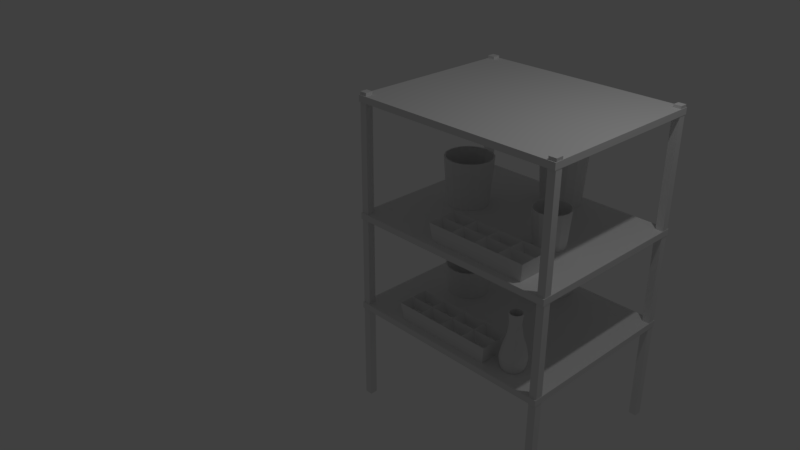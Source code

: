 # Source: Greenhouse_Shelf.blend  (saved by Blender 2.78.0; exported with 4.5.12 LTS)
import bpy
from mathutils import Matrix  # noqa: F401  (used for matrix-valued properties, if any)

bpy.ops.wm.read_factory_settings(use_empty=True)
scene = bpy.context.scene
scene.name = 'Scene'

# ---- collections
col_collection_1 = bpy.data.collections.new('Collection 1'); scene.collection.children.link(col_collection_1)

# ---- materials (node trees are filled in below, after node groups)
mat_material = bpy.data.materials.new('Material')
mat_material.alpha_threshold = 0.0
mat_material.use_transparent_shadow = False
mat_material.roughness = 0.5
mat_material.line_color = (0.0, 0.0, 0.0, 1.0)

# ---- material node trees

# ---- world
world_world = bpy.data.worlds.new('World'); scene.world = world_world
world_world.color = (0.05088, 0.05088, 0.05088)
world_world.use_sun_shadow = False
world_world.sun_shadow_jitter_overblur = 0.0
world_world.cycles.sampling_method = 'MANUAL'

# ---- cameras
cam_camera = bpy.data.cameras.new('Camera')
cam_camera.clip_end = 100.0
cam_camera.lens = 35.0
cam_camera.sensor_width = 32.0
cam_camera.sensor_height = 18.0
cam_camera.ortho_scale = 7.314
cam_camera.dof.focus_distance = 0.0
cam_camera.dof.aperture_fstop = 128.0

# ---- lights
light_lamp = bpy.data.lights.new('Lamp', 'POINT')
light_lamp.transmission_factor = 0.0
light_lamp.cutoff_distance = 30.0
light_lamp.energy = 100.0
light_lamp.shadow_buffer_clip_start = 1.001
light_lamp.shadow_soft_size = 0.1
light_lamp.shadow_maximum_resolution = 0.006
light_lamp.use_absolute_resolution = True

# ---- meshes
me_cube_008 = bpy.data.meshes.new('Cube.008')
me_cube_008.from_pydata([(-0.9533, -0.8738, -1.0), (-1.0, -1.0, 1.0), (-0.9533, 0.8738, -1.0), (-1.0, 1.0, 1.0), (0.9533, -0.8738, -1.0), (1.0, -1.0, 1.0), (0.9533, 0.8738, -1.0), (1.0, 1.0, 1.0), (-0.5, 1.0, 1.0), (0.0, 1.0, 1.0), (0.5, 1.0, 1.0), (0.5, -1.0, 1.0), (0.0, -1.0, 1.0), (-0.5, -1.0, 1.0), (-1.0, 0.0, 1.0), (1.0, 0.0, 1.0), (0.5, 0.0, 1.0), (0.0, 0.0, 1.0), (-0.5, 0.0, 1.0), (-0.5965, -0.193, -0.09088), (-0.9035, -0.193, -0.09088), (-0.9035, -0.807, -0.09088), (-0.5965, -0.807, -0.09088), (0.9035, -0.193, -0.09088), (0.5965, -0.193, -0.09088), (0.5965, -0.807, -0.09088), (0.9035, -0.807, -0.09088), (0.4035, -0.193, -0.09088), (0.09652, -0.193, -0.09088), (0.09652, -0.807, -0.09088), (0.4035, -0.807, -0.09088), (-0.09652, -0.193, -0.09088), (-0.4035, -0.193, -0.09088), (-0.4035, -0.807, -0.09088), (-0.09652, -0.807, -0.09088), (-0.09652, 0.807, -0.09088), (-0.4035, 0.807, -0.09088), (-0.4035, 0.193, -0.09088), (-0.09652, 0.193, -0.09088), (0.4035, 0.807, -0.09088), (0.09652, 0.807, -0.09088), (0.09652, 0.193, -0.09088), (0.4035, 0.193, -0.09088), (0.9035, 0.807, -0.09088), (0.5965, 0.807, -0.09088), (0.5965, 0.193, -0.09088), (0.9035, 0.193, -0.09088), (-0.5965, 0.807, -0.09088), (-0.9035, 0.807, -0.09088), (-0.9035, 0.193, -0.09088), (-0.5965, 0.193, -0.09088)], [], [(0, 1, 14, 3, 2), (2, 3, 8, 9, 10, 7, 6), (6, 7, 15, 5, 4), (4, 5, 11, 12, 13, 1, 0), (2, 6, 4, 0), (19, 20, 21, 22), (14, 20, 19, 18), (1, 21, 20, 14), (13, 22, 21, 1), (18, 19, 22, 13), (23, 24, 25, 26), (16, 24, 23, 15), (11, 25, 24, 16), (5, 26, 25, 11), (15, 23, 26, 5), (27, 28, 29, 30), (17, 28, 27, 16), (12, 29, 28, 17), (11, 30, 29, 12), (16, 27, 30, 11), (31, 32, 33, 34), (18, 32, 31, 17), (13, 33, 32, 18), (12, 34, 33, 13), (17, 31, 34, 12), (35, 36, 37, 38), (8, 36, 35, 9), (18, 37, 36, 8), (17, 38, 37, 18), (9, 35, 38, 17), (39, 40, 41, 42), (9, 40, 39, 10), (17, 41, 40, 9), (16, 42, 41, 17), (10, 39, 42, 16), (43, 44, 45, 46), (10, 44, 43, 7), (16, 45, 44, 10), (15, 46, 45, 16), (7, 43, 46, 15), (47, 48, 49, 50), (3, 48, 47, 8), (14, 49, 48, 3), (18, 50, 49, 14), (8, 47, 50, 18)])
me_cube_008.use_remesh_preserve_volume = False
me_cube_008.use_remesh_preserve_attributes = False
me_cube_008.use_mirror_vertex_groups = False
me_cube_008.update()
me_cube_007 = bpy.data.meshes.new('Cube.007')
me_cube_007.from_pydata([(-0.9533, -0.8738, -1.0), (-1.0, -1.0, 1.0), (-0.9533, 0.8738, -1.0), (-1.0, 1.0, 1.0), (0.9533, -0.8738, -1.0), (1.0, -1.0, 1.0), (0.9533, 0.8738, -1.0), (1.0, 1.0, 1.0), (-0.5, 1.0, 1.0), (0.0, 1.0, 1.0), (0.5, 1.0, 1.0), (0.5, -1.0, 1.0), (0.0, -1.0, 1.0), (-0.5, -1.0, 1.0), (-1.0, 0.0, 1.0), (1.0, 0.0, 1.0), (0.5, 0.0, 1.0), (0.0, 0.0, 1.0), (-0.5, 0.0, 1.0), (-0.5965, -0.193, -0.09088), (-0.9035, -0.193, -0.09088), (-0.9035, -0.807, -0.09088), (-0.5965, -0.807, -0.09088), (0.9035, -0.193, -0.09088), (0.5965, -0.193, -0.09088), (0.5965, -0.807, -0.09088), (0.9035, -0.807, -0.09088), (0.4035, -0.193, -0.09088), (0.09652, -0.193, -0.09088), (0.09652, -0.807, -0.09088), (0.4035, -0.807, -0.09088), (-0.09652, -0.193, -0.09088), (-0.4035, -0.193, -0.09088), (-0.4035, -0.807, -0.09088), (-0.09652, -0.807, -0.09088), (-0.09652, 0.807, -0.09088), (-0.4035, 0.807, -0.09088), (-0.4035, 0.193, -0.09088), (-0.09652, 0.193, -0.09088), (0.4035, 0.807, -0.09088), (0.09652, 0.807, -0.09088), (0.09652, 0.193, -0.09088), (0.4035, 0.193, -0.09088), (0.9035, 0.807, -0.09088), (0.5965, 0.807, -0.09088), (0.5965, 0.193, -0.09088), (0.9035, 0.193, -0.09088), (-0.5965, 0.807, -0.09088), (-0.9035, 0.807, -0.09088), (-0.9035, 0.193, -0.09088), (-0.5965, 0.193, -0.09088)], [], [(0, 1, 14, 3, 2), (2, 3, 8, 9, 10, 7, 6), (6, 7, 15, 5, 4), (4, 5, 11, 12, 13, 1, 0), (2, 6, 4, 0), (19, 20, 21, 22), (14, 20, 19, 18), (1, 21, 20, 14), (13, 22, 21, 1), (18, 19, 22, 13), (23, 24, 25, 26), (16, 24, 23, 15), (11, 25, 24, 16), (5, 26, 25, 11), (15, 23, 26, 5), (27, 28, 29, 30), (17, 28, 27, 16), (12, 29, 28, 17), (11, 30, 29, 12), (16, 27, 30, 11), (31, 32, 33, 34), (18, 32, 31, 17), (13, 33, 32, 18), (12, 34, 33, 13), (17, 31, 34, 12), (35, 36, 37, 38), (8, 36, 35, 9), (18, 37, 36, 8), (17, 38, 37, 18), (9, 35, 38, 17), (39, 40, 41, 42), (9, 40, 39, 10), (17, 41, 40, 9), (16, 42, 41, 17), (10, 39, 42, 16), (43, 44, 45, 46), (10, 44, 43, 7), (16, 45, 44, 10), (15, 46, 45, 16), (7, 43, 46, 15), (47, 48, 49, 50), (3, 48, 47, 8), (14, 49, 48, 3), (18, 50, 49, 14), (8, 47, 50, 18)])
me_cube_007.use_remesh_preserve_volume = False
me_cube_007.use_remesh_preserve_attributes = False
me_cube_007.use_mirror_vertex_groups = False
me_cube_007.update()
me_circle = bpy.data.meshes.new('Circle')
me_circle.from_pydata([(0.0, 1.0, 0.0), (-0.1951, 0.9808, 0.0), (-0.3827, 0.9239, 0.0), (-0.5556, 0.8315, 0.0), (-0.7071, 0.7071, 0.0), (-0.8315, 0.5556, 0.0), (-0.9239, 0.3827, 0.0), (-0.9808, 0.1951, 0.0), (-1.0, 7.55e-08, 0.0), (-0.9808, -0.1951, 0.0), (-0.9239, -0.3827, 0.0), (-0.8315, -0.5556, 0.0), (-0.7071, -0.7071, 0.0), (-0.5556, -0.8315, 0.0), (-0.3827, -0.9239, 0.0), (-0.1951, -0.9808, 0.0), (3.258e-07, -1.0, 0.0), (0.1951, -0.9808, 0.0), (0.3827, -0.9239, 0.0), (0.5556, -0.8315, 0.0), (0.7071, -0.7071, 0.0), (0.8315, -0.5556, 0.0), (0.9239, -0.3827, 0.0), (0.9808, -0.1951, 0.0), (1.0, 9.656e-07, 0.0), (0.9808, 0.1951, 0.0), (0.9239, 0.3827, 0.0), (0.8315, 0.5556, 0.0), (0.7071, 0.7071, 0.0), (0.5556, 0.8315, 0.0), (0.3827, 0.9239, 0.0), (0.1951, 0.9808, 0.0), (1.695e-08, 1.143, 0.4459), (-0.2229, 1.121, 0.4459), (-0.4373, 1.056, 0.4459), (-0.6349, 0.9502, 0.4459), (-0.8081, 0.8081, 0.4459), (-0.9502, 0.6349, 0.4459), (-1.056, 0.4373, 0.4459), (-1.121, 0.2229, 0.4459), (-1.143, 4.559e-08, 0.4459), (-1.121, -0.2229, 0.4459), (-1.056, -0.4373, 0.4459), (-0.9502, -0.6349, 0.4459), (-0.8081, -0.8081, 0.4459), (-0.6349, -0.9502, 0.4459), (-0.4373, -1.056, 0.4459), (-0.2229, -1.121, 0.4459), (3.893e-07, -1.143, 0.4459), (0.2229, -1.121, 0.4459), (0.4373, -1.056, 0.4459), (0.6349, -0.9502, 0.4459), (0.8081, -0.808, 0.4459), (0.9502, -0.6349, 0.4459), (1.056, -0.4373, 0.4459), (1.121, -0.2229, 0.4459), (1.143, 1.063e-06, 0.4459), (1.121, 0.2229, 0.4459), (1.056, 0.4373, 0.4459), (0.9502, 0.6349, 0.4459), (0.808, 0.8081, 0.4459), (0.6349, 0.9502, 0.4459), (0.4373, 1.056, 0.4459), (0.2229, 1.121, 0.4459), (2.524e-08, 1.221, 1.112), (-0.2383, 1.198, 1.112), (-0.4674, 1.128, 1.112), (-0.6786, 1.016, 1.112), (-0.8637, 0.8637, 1.112), (-1.016, 0.6786, 1.112), (-1.128, 0.4674, 1.112), (-1.198, 0.2383, 1.112), (-1.221, 2.641e-08, 1.112), (-1.198, -0.2383, 1.112), (-1.128, -0.4674, 1.112), (-1.016, -0.6786, 1.112), (-0.8637, -0.8637, 1.112), (-0.6786, -1.016, 1.112), (-0.4674, -1.128, 1.112), (-0.2383, -1.198, 1.112), (4.232e-07, -1.221, 1.112), (0.2383, -1.198, 1.112), (0.4674, -1.128, 1.112), (0.6786, -1.016, 1.112), (0.8637, -0.8637, 1.112), (1.016, -0.6786, 1.112), (1.128, -0.4674, 1.112), (1.198, -0.2383, 1.112), (1.221, 1.114e-06, 1.112), (1.198, 0.2383, 1.112), (1.128, 0.4674, 1.112), (1.016, 0.6786, 1.112), (0.8637, 0.8637, 1.112), (0.6786, 1.016, 1.112), (0.4674, 1.128, 1.112), (0.2383, 1.198, 1.112), (3.664e-09, 1.007, 2.115), (-0.1965, 0.9879, 2.115), (-0.3855, 0.9306, 2.115), (-0.5596, 0.8375, 2.115), (-0.7122, 0.7122, 2.115), (-0.8375, 0.5596, 2.115), (-0.9306, 0.3855, 2.115), (-0.9879, 0.1965, 2.115), (-1.007, 7.992e-08, 2.115), (-0.9879, -0.1965, 2.115), (-0.9306, -0.3855, 2.115), (-0.8375, -0.5596, 2.115), (-0.7122, -0.7122, 2.115), (-0.5596, -0.8375, 2.115), (-0.3855, -0.9306, 2.115), (-0.1965, -0.9879, 2.115), (3.319e-07, -1.007, 2.115), (0.1965, -0.9879, 2.115), (0.3855, -0.9306, 2.115), (0.5596, -0.8375, 2.115), (0.7122, -0.7122, 2.115), (0.8375, -0.5596, 2.115), (0.9306, -0.3855, 2.115), (0.9879, -0.1965, 2.115), (1.007, 9.765e-07, 2.115), (0.9879, 0.1965, 2.115), (0.9306, 0.3855, 2.115), (0.8375, 0.5596, 2.115), (0.7122, 0.7122, 2.115), (0.5596, 0.8375, 2.115), (0.3855, 0.9306, 2.115), (0.1965, 0.9879, 2.115), (-3.746e-08, 0.6905, 3.091), (-0.1347, 0.6772, 3.091), (-0.2642, 0.638, 3.091), (-0.3836, 0.5741, 3.091), (-0.4883, 0.4883, 3.091), (-0.5741, 0.3836, 3.091), (-0.638, 0.2642, 3.091), (-0.6772, 0.1347, 3.091), (-0.6905, 1.555e-07, 3.091), (-0.6772, -0.1347, 3.091), (-0.638, -0.2642, 3.091), (-0.5741, -0.3836, 3.091), (-0.4883, -0.4883, 3.091), (-0.3836, -0.5741, 3.091), (-0.2642, -0.638, 3.091), (-0.1347, -0.6772, 3.091), (1.875e-07, -0.6905, 3.091), (0.1347, -0.6772, 3.091), (0.2642, -0.638, 3.091), (0.3836, -0.5741, 3.091), (0.4883, -0.4883, 3.091), (0.5741, -0.3836, 3.091), (0.638, -0.2642, 3.091), (0.6772, -0.1347, 3.091), (0.6905, 7.702e-07, 3.091), (0.6772, 0.1347, 3.091), (0.638, 0.2642, 3.091), (0.5741, 0.3836, 3.091), (0.4883, 0.4883, 3.091), (0.3836, 0.5741, 3.091), (0.2642, 0.638, 3.091), (0.1347, 0.6772, 3.091), (-5.572e-08, 0.5198, 4.191), (-0.1014, 0.5098, 4.191), (-0.1989, 0.4802, 4.191), (-0.2888, 0.4322, 4.191), (-0.3675, 0.3675, 4.191), (-0.4322, 0.2888, 4.191), (-0.4802, 0.1989, 4.191), (-0.5098, 0.1014, 4.191), (-0.5198, 1.935e-07, 4.191), (-0.5098, -0.1014, 4.191), (-0.4802, -0.1989, 4.191), (-0.4322, -0.2888, 4.191), (-0.3675, -0.3675, 4.191), (-0.2888, -0.4322, 4.191), (-0.1989, -0.4802, 4.191), (-0.1014, -0.5098, 4.191), (1.136e-07, -0.5198, 4.191), (0.1014, -0.5098, 4.191), (0.1989, -0.4802, 4.191), (0.2888, -0.4322, 4.191), (0.3675, -0.3675, 4.191), (0.4322, -0.2888, 4.191), (0.4802, -0.1989, 4.191), (0.5098, -0.1014, 4.191), (0.5198, 6.562e-07, 4.191), (0.5098, 0.1014, 4.191), (0.4802, 0.1989, 4.191), (0.4322, 0.2888, 4.191), (0.3675, 0.3675, 4.191), (0.2888, 0.4322, 4.191), (0.1989, 0.4802, 4.191), (0.1014, 0.5098, 4.191), (-5.191e-08, 0.6368, 5.254), (-0.1242, 0.6246, 5.254), (-0.2437, 0.5883, 5.254), (-0.3538, 0.5295, 5.254), (-0.4503, 0.4503, 5.254), (-0.5295, 0.3538, 5.254), (-0.5883, 0.2437, 5.254), (-0.6246, 0.1242, 5.254), (-0.6368, 1.658e-07, 5.254), (-0.6246, -0.1242, 5.254), (-0.5883, -0.2437, 5.254), (-0.5295, -0.3538, 5.254), (-0.4503, -0.4503, 5.254), (-0.3538, -0.5295, 5.254), (-0.2437, -0.5883, 5.254), (-0.1242, -0.6246, 5.254), (1.556e-07, -0.6368, 5.254), (0.1242, -0.6246, 5.254), (0.2437, -0.5883, 5.254), (0.3538, -0.5295, 5.254), (0.4503, -0.4503, 5.254), (0.5295, -0.3538, 5.254), (0.5883, -0.2437, 5.254), (0.6246, -0.1242, 5.254), (0.6368, 7.326e-07, 5.254), (0.6246, 0.1242, 5.254), (0.5883, 0.2437, 5.254), (0.5295, 0.3538, 5.254), (0.4503, 0.4503, 5.254), (0.3538, 0.5295, 5.254), (0.2437, 0.5883, 5.254), (0.1242, 0.6246, 5.254), (-1.209e-08, 0.8847, 2.384e-07), (-0.1726, 0.8677, 2.384e-07), (-0.3385, 0.8173, 2.384e-07), (-0.4915, 0.7356, 2.384e-07), (-0.6255, 0.6255, 2.384e-07), (-0.7356, 0.4915, 2.384e-07), (-0.8173, 0.3385, 2.384e-07), (-0.8677, 0.1726, 2.384e-07), (-0.8847, 1.026e-07, 2.384e-07), (-0.8677, -0.1726, 2.384e-07), (-0.8173, -0.3385, 2.384e-07), (-0.7356, -0.4915, 2.384e-07), (-0.6255, -0.6255, 2.384e-07), (-0.4915, -0.7356, 2.384e-07), (-0.3385, -0.8173, 2.384e-07), (-0.1726, -0.8677, 2.384e-07), (2.762e-07, -0.8847, 2.384e-07), (0.1726, -0.8677, 2.384e-07), (0.3385, -0.8173, 2.384e-07), (0.4915, -0.7356, 2.384e-07), (0.6255, -0.6255, 2.384e-07), (0.7356, -0.4915, 2.384e-07), (0.8173, -0.3385, 2.384e-07), (0.8677, -0.1726, 2.384e-07), (0.8847, 8.9e-07, 2.384e-07), (0.8677, 0.1726, 2.384e-07), (0.8173, 0.3385, 2.384e-07), (0.7356, 0.4915, 2.384e-07), (0.6255, 0.6255, 2.384e-07), (0.4915, 0.7356, 2.384e-07), (0.3385, 0.8173, 2.384e-07), (0.1726, 0.8677, 2.384e-07), (2.903e-09, 1.011, 0.4459), (-0.1972, 0.9915, 0.4459), (-0.3869, 0.934, 0.4459), (-0.5616, 0.8406, 0.4459), (-0.7148, 0.7148, 0.4459), (-0.8406, 0.5616, 0.4459), (-0.934, 0.3869, 0.4459), (-0.9915, 0.1972, 0.4459), (-1.011, 7.612e-08, 0.4459), (-0.9915, -0.1972, 0.4459), (-0.934, -0.3869, 0.4459), (-0.8406, -0.5616, 0.4459), (-0.7148, -0.7148, 0.4459), (-0.5616, -0.8406, 0.4459), (-0.3869, -0.934, 0.4459), (-0.1972, -0.9915, 0.4459), (3.323e-07, -1.011, 0.4459), (0.1972, -0.9915, 0.4459), (0.3869, -0.934, 0.4459), (0.5616, -0.8406, 0.4459), (0.7148, -0.7148, 0.4459), (0.8406, -0.5616, 0.4459), (0.934, -0.3869, 0.4459), (0.9915, -0.1972, 0.4459), (1.011, 9.76e-07, 0.4459), (0.9915, 0.1972, 0.4459), (0.934, 0.3869, 0.4459), (0.8406, 0.5616, 0.4459), (0.7148, 0.7148, 0.4459), (0.5616, 0.8406, 0.4459), (0.3869, 0.934, 0.4459), (0.1972, 0.9915, 0.4459), (1.023e-08, 1.081, 1.112), (-0.2108, 1.06, 1.112), (-0.4135, 0.9983, 1.112), (-0.6003, 0.8984, 1.112), (-0.7641, 0.7641, 1.112), (-0.8984, 0.6003, 1.112), (-0.9983, 0.4135, 1.112), (-1.06, 0.2108, 1.112), (-1.081, 5.916e-08, 1.112), (-1.06, -0.2108, 1.112), (-0.9983, -0.4135, 1.112), (-0.8984, -0.6003, 1.112), (-0.7641, -0.7641, 1.112), (-0.6003, -0.8984, 1.112), (-0.4135, -0.9983, 1.112), (-0.2108, -1.06, 1.112), (3.623e-07, -1.081, 1.112), (0.2108, -1.06, 1.112), (0.4135, -0.9983, 1.112), (0.6003, -0.8984, 1.112), (0.7641, -0.7641, 1.112), (0.8984, -0.6003, 1.112), (0.9983, -0.4135, 1.112), (1.06, -0.2108, 1.112), (1.081, 1.021e-06, 1.112), (1.06, 0.2108, 1.112), (0.9983, 0.4135, 1.112), (0.8984, 0.6003, 1.112), (0.7641, 0.7641, 1.112), (0.6003, 0.8984, 1.112), (0.4135, 0.9983, 1.112), (0.2108, 1.06, 1.112), (-8.852e-09, 0.8911, 2.115), (-0.1738, 0.874, 2.115), (-0.341, 0.8232, 2.115), (-0.4951, 0.7409, 2.115), (-0.6301, 0.6301, 2.115), (-0.7409, 0.4951, 2.115), (-0.8232, 0.341, 2.115), (-0.874, 0.1738, 2.115), (-0.8911, 1.065e-07, 2.115), (-0.874, -0.1738, 2.115), (-0.8232, -0.341, 2.115), (-0.7409, -0.4951, 2.115), (-0.6301, -0.6301, 2.115), (-0.4951, -0.7409, 2.115), (-0.341, -0.8232, 2.115), (-0.1738, -0.874, 2.115), (2.815e-07, -0.8911, 2.115), (0.1738, -0.874, 2.115), (0.341, -0.8232, 2.115), (0.4951, -0.7409, 2.115), (0.6301, -0.6301, 2.115), (0.7409, -0.4951, 2.115), (0.8232, -0.341, 2.115), (0.874, -0.1738, 2.115), (0.8911, 8.996e-07, 2.115), (0.874, 0.1738, 2.115), (0.8232, 0.341, 2.115), (0.7409, 0.4951, 2.115), (0.6301, 0.6301, 2.115), (0.4951, 0.7409, 2.115), (0.341, 0.8232, 2.115), (0.1738, 0.874, 2.115), (-4.524e-08, 0.6109, 3.091), (-0.1192, 0.5991, 3.091), (-0.2338, 0.5644, 3.091), (-0.3394, 0.5079, 3.091), (-0.4319, 0.4319, 3.091), (-0.5079, 0.3394, 3.091), (-0.5644, 0.2338, 3.091), (-0.5991, 0.1192, 3.091), (-0.6109, 1.734e-07, 3.091), (-0.5991, -0.1192, 3.091), (-0.5644, -0.2338, 3.091), (-0.5079, -0.3394, 3.091), (-0.4319, -0.4319, 3.091), (-0.3394, -0.5079, 3.091), (-0.2338, -0.5644, 3.091), (-0.1192, -0.5991, 3.091), (1.538e-07, -0.6109, 3.091), (0.1192, -0.5991, 3.091), (0.2338, -0.5644, 3.091), (0.3394, -0.5079, 3.091), (0.4319, -0.4319, 3.091), (0.5079, -0.3394, 3.091), (0.5644, -0.2338, 3.091), (0.5991, -0.1192, 3.091), (0.6109, 7.171e-07, 3.091), (0.5991, 0.1192, 3.091), (0.5644, 0.2338, 3.091), (0.5079, 0.3394, 3.091), (0.4319, 0.4319, 3.091), (0.3394, 0.5079, 3.091), (0.2338, 0.5644, 3.091), (0.1192, 0.5991, 3.091), (-6.138e-08, 0.4598, 4.191), (-0.08971, 0.451, 4.191), (-0.176, 0.4248, 4.191), (-0.2555, 0.3823, 4.191), (-0.3251, 0.3251, 4.191), (-0.3823, 0.2555, 4.191), (-0.4248, 0.176, 4.191), (-0.451, 0.08971, 4.191), (-0.4598, 2.07e-07, 4.191), (-0.451, -0.08971, 4.191), (-0.4248, -0.176, 4.191), (-0.3823, -0.2555, 4.191), (-0.3251, -0.3251, 4.191), (-0.2555, -0.3823, 4.191), (-0.176, -0.4248, 4.191), (-0.08971, -0.451, 4.191), (8.845e-08, -0.4598, 4.191), (0.08971, -0.451, 4.191), (0.176, -0.4248, 4.191), (0.2555, -0.3823, 4.191), (0.3251, -0.3251, 4.191), (0.3823, -0.2555, 4.191), (0.4248, -0.176, 4.191), (0.451, -0.08971, 4.191), (0.4598, 6.163e-07, 4.191), (0.451, 0.08971, 4.191), (0.4248, 0.176, 4.191), (0.3823, 0.2555, 4.191), (0.3251, 0.3251, 4.191), (0.2555, 0.3823, 4.191), (0.176, 0.4248, 4.191), (0.08971, 0.451, 4.191), (-5.801e-08, 0.5634, 5.254), (-0.1099, 0.5525, 5.254), (-0.2156, 0.5205, 5.254), (-0.313, 0.4684, 5.254), (-0.3984, 0.3984, 5.254), (-0.4684, 0.313, 5.254), (-0.5205, 0.2156, 5.254), (-0.5525, 0.1099, 5.254), (-0.5634, 1.825e-07, 5.254), (-0.5525, -0.1099, 5.254), (-0.5205, -0.2156, 5.254), (-0.4684, -0.313, 5.254), (-0.3984, -0.3984, 5.254), (-0.313, -0.4684, 5.254), (-0.2156, -0.5205, 5.254), (-0.1099, -0.5525, 5.254), (1.256e-07, -0.5634, 5.254), (0.1099, -0.5525, 5.254), (0.2156, -0.5205, 5.254), (0.313, -0.4684, 5.254), (0.3984, -0.3984, 5.254), (0.4684, -0.313, 5.254), (0.5205, -0.2156, 5.254), (0.5525, -0.1099, 5.254), (0.5634, 6.839e-07, 5.254), (0.5525, 0.1099, 5.254), (0.5205, 0.2156, 5.254), (0.4684, 0.313, 5.254), (0.3984, 0.3984, 5.254), (0.313, 0.4684, 5.254), (0.2156, 0.5205, 5.254), (0.1099, 0.5525, 5.254)], [], [(10, 42, 41, 9), (24, 56, 55, 23), (11, 43, 42, 10), (25, 57, 56, 24), (12, 44, 43, 11), (26, 58, 57, 25), (13, 45, 44, 12), (27, 59, 58, 26), (14, 46, 45, 13), (1, 33, 32, 0), (28, 60, 59, 27), (15, 47, 46, 14), (2, 34, 33, 1), (29, 61, 60, 28), (16, 48, 47, 15), (3, 35, 34, 2), (30, 62, 61, 29), (17, 49, 48, 16), (4, 36, 35, 3), (31, 63, 62, 30), (18, 50, 49, 17), (5, 37, 36, 4), (0, 32, 63, 31), (19, 51, 50, 18), (6, 38, 37, 5), (20, 52, 51, 19), (7, 39, 38, 6), (21, 53, 52, 20), (8, 40, 39, 7), (22, 54, 53, 21), (9, 41, 40, 8), (23, 55, 54, 22), (37, 69, 68, 36), (32, 64, 95, 63), (51, 83, 82, 50), (38, 70, 69, 37), (52, 84, 83, 51), (39, 71, 70, 38), (53, 85, 84, 52), (40, 72, 71, 39), (54, 86, 85, 53), (41, 73, 72, 40), (55, 87, 86, 54), (42, 74, 73, 41), (56, 88, 87, 55), (43, 75, 74, 42), (57, 89, 88, 56), (44, 76, 75, 43), (58, 90, 89, 57), (45, 77, 76, 44), (59, 91, 90, 58), (46, 78, 77, 45), (33, 65, 64, 32), (60, 92, 91, 59), (47, 79, 78, 46), (34, 66, 65, 33), (61, 93, 92, 60), (48, 80, 79, 47), (35, 67, 66, 34), (62, 94, 93, 61), (49, 81, 80, 48), (36, 68, 67, 35), (63, 95, 94, 62), (50, 82, 81, 49), (72, 104, 103, 71), (86, 118, 117, 85), (73, 105, 104, 72), (87, 119, 118, 86), (74, 106, 105, 73), (88, 120, 119, 87), (75, 107, 106, 74), (89, 121, 120, 88), (76, 108, 107, 75), (90, 122, 121, 89), (77, 109, 108, 76), (91, 123, 122, 90), (78, 110, 109, 77), (65, 97, 96, 64), (92, 124, 123, 91), (79, 111, 110, 78), (66, 98, 97, 65), (93, 125, 124, 92), (80, 112, 111, 79), (67, 99, 98, 66), (94, 126, 125, 93), (81, 113, 112, 80), (68, 100, 99, 67), (95, 127, 126, 94), (82, 114, 113, 81), (69, 101, 100, 68), (64, 96, 127, 95), (83, 115, 114, 82), (70, 102, 101, 69), (84, 116, 115, 83), (71, 103, 102, 70), (85, 117, 116, 84), (107, 139, 138, 106), (121, 153, 152, 120), (108, 140, 139, 107), (122, 154, 153, 121), (109, 141, 140, 108), (123, 155, 154, 122), (110, 142, 141, 109), (97, 129, 128, 96), (124, 156, 155, 123), (111, 143, 142, 110), (98, 130, 129, 97), (125, 157, 156, 124), (112, 144, 143, 111), (99, 131, 130, 98), (126, 158, 157, 125), (113, 145, 144, 112), (100, 132, 131, 99), (127, 159, 158, 126), (114, 146, 145, 113), (101, 133, 132, 100), (96, 128, 159, 127), (115, 147, 146, 114), (102, 134, 133, 101), (116, 148, 147, 115), (103, 135, 134, 102), (117, 149, 148, 116), (104, 136, 135, 103), (118, 150, 149, 117), (105, 137, 136, 104), (119, 151, 150, 118), (106, 138, 137, 105), (120, 152, 151, 119), (142, 174, 173, 141), (129, 161, 160, 128), (156, 188, 187, 155), (143, 175, 174, 142), (130, 162, 161, 129), (157, 189, 188, 156), (144, 176, 175, 143), (131, 163, 162, 130), (158, 190, 189, 157), (145, 177, 176, 144), (132, 164, 163, 131), (159, 191, 190, 158), (146, 178, 177, 145), (133, 165, 164, 132), (128, 160, 191, 159), (147, 179, 178, 146), (134, 166, 165, 133), (148, 180, 179, 147), (135, 167, 166, 134), (149, 181, 180, 148), (136, 168, 167, 135), (150, 182, 181, 149), (137, 169, 168, 136), (151, 183, 182, 150), (138, 170, 169, 137), (152, 184, 183, 151), (139, 171, 170, 138), (153, 185, 184, 152), (140, 172, 171, 139), (154, 186, 185, 153), (141, 173, 172, 140), (155, 187, 186, 154), (177, 209, 208, 176), (164, 196, 195, 163), (191, 223, 222, 190), (178, 210, 209, 177), (165, 197, 196, 164), (160, 192, 223, 191), (179, 211, 210, 178), (166, 198, 197, 165), (180, 212, 211, 179), (167, 199, 198, 166), (181, 213, 212, 180), (168, 200, 199, 167), (182, 214, 213, 181), (169, 201, 200, 168), (183, 215, 214, 182), (170, 202, 201, 169), (184, 216, 215, 183), (171, 203, 202, 170), (185, 217, 216, 184), (172, 204, 203, 171), (186, 218, 217, 185), (173, 205, 204, 172), (187, 219, 218, 186), (174, 206, 205, 173), (161, 193, 192, 160), (188, 220, 219, 187), (175, 207, 206, 174), (162, 194, 193, 161), (189, 221, 220, 188), (176, 208, 207, 175), (163, 195, 194, 162), (190, 222, 221, 189), (234, 233, 265, 266), (248, 247, 279, 280), (235, 234, 266, 267), (249, 248, 280, 281), (236, 235, 267, 268), (250, 249, 281, 282), (237, 236, 268, 269), (251, 250, 282, 283), (238, 237, 269, 270), (225, 224, 256, 257), (252, 251, 283, 284), (239, 238, 270, 271), (226, 225, 257, 258), (253, 252, 284, 285), (240, 239, 271, 272), (227, 226, 258, 259), (254, 253, 285, 286), (241, 240, 272, 273), (228, 227, 259, 260), (255, 254, 286, 287), (242, 241, 273, 274), (229, 228, 260, 261), (224, 255, 287, 256), (243, 242, 274, 275), (230, 229, 261, 262), (244, 243, 275, 276), (231, 230, 262, 263), (245, 244, 276, 277), (232, 231, 263, 264), (246, 245, 277, 278), (233, 232, 264, 265), (247, 246, 278, 279), (261, 260, 292, 293), (256, 287, 319, 288), (275, 274, 306, 307), (262, 261, 293, 294), (276, 275, 307, 308), (263, 262, 294, 295), (277, 276, 308, 309), (264, 263, 295, 296), (278, 277, 309, 310), (265, 264, 296, 297), (279, 278, 310, 311), (266, 265, 297, 298), (280, 279, 311, 312), (267, 266, 298, 299), (281, 280, 312, 313), (268, 267, 299, 300), (282, 281, 313, 314), (269, 268, 300, 301), (283, 282, 314, 315), (270, 269, 301, 302), (257, 256, 288, 289), (284, 283, 315, 316), (271, 270, 302, 303), (258, 257, 289, 290), (285, 284, 316, 317), (272, 271, 303, 304), (259, 258, 290, 291), (286, 285, 317, 318), (273, 272, 304, 305), (260, 259, 291, 292), (287, 286, 318, 319), (274, 273, 305, 306), (296, 295, 327, 328), (310, 309, 341, 342), (297, 296, 328, 329), (311, 310, 342, 343), (298, 297, 329, 330), (312, 311, 343, 344), (299, 298, 330, 331), (313, 312, 344, 345), (300, 299, 331, 332), (314, 313, 345, 346), (301, 300, 332, 333), (315, 314, 346, 347), (302, 301, 333, 334), (289, 288, 320, 321), (316, 315, 347, 348), (303, 302, 334, 335), (290, 289, 321, 322), (317, 316, 348, 349), (304, 303, 335, 336), (291, 290, 322, 323), (318, 317, 349, 350), (305, 304, 336, 337), (292, 291, 323, 324), (319, 318, 350, 351), (306, 305, 337, 338), (293, 292, 324, 325), (288, 319, 351, 320), (307, 306, 338, 339), (294, 293, 325, 326), (308, 307, 339, 340), (295, 294, 326, 327), (309, 308, 340, 341), (331, 330, 362, 363), (345, 344, 376, 377), (332, 331, 363, 364), (346, 345, 377, 378), (333, 332, 364, 365), (347, 346, 378, 379), (334, 333, 365, 366), (321, 320, 352, 353), (348, 347, 379, 380), (335, 334, 366, 367), (322, 321, 353, 354), (349, 348, 380, 381), (336, 335, 367, 368), (323, 322, 354, 355), (350, 349, 381, 382), (337, 336, 368, 369), (324, 323, 355, 356), (351, 350, 382, 383), (338, 337, 369, 370), (325, 324, 356, 357), (320, 351, 383, 352), (339, 338, 370, 371), (326, 325, 357, 358), (340, 339, 371, 372), (327, 326, 358, 359), (341, 340, 372, 373), (328, 327, 359, 360), (342, 341, 373, 374), (329, 328, 360, 361), (343, 342, 374, 375), (330, 329, 361, 362), (344, 343, 375, 376), (366, 365, 397, 398), (353, 352, 384, 385), (380, 379, 411, 412), (367, 366, 398, 399), (354, 353, 385, 386), (381, 380, 412, 413), (368, 367, 399, 400), (355, 354, 386, 387), (382, 381, 413, 414), (369, 368, 400, 401), (356, 355, 387, 388), (383, 382, 414, 415), (370, 369, 401, 402), (357, 356, 388, 389), (352, 383, 415, 384), (371, 370, 402, 403), (358, 357, 389, 390), (372, 371, 403, 404), (359, 358, 390, 391), (373, 372, 404, 405), (360, 359, 391, 392), (374, 373, 405, 406), (361, 360, 392, 393), (375, 374, 406, 407), (362, 361, 393, 394), (376, 375, 407, 408), (363, 362, 394, 395), (377, 376, 408, 409), (364, 363, 395, 396), (378, 377, 409, 410), (365, 364, 396, 397), (379, 378, 410, 411), (401, 400, 432, 433), (388, 387, 419, 420), (415, 414, 446, 447), (402, 401, 433, 434), (389, 388, 420, 421), (384, 415, 447, 416), (403, 402, 434, 435), (390, 389, 421, 422), (404, 403, 435, 436), (391, 390, 422, 423), (405, 404, 436, 437), (392, 391, 423, 424), (406, 405, 437, 438), (393, 392, 424, 425), (407, 406, 438, 439), (394, 393, 425, 426), (408, 407, 439, 440), (395, 394, 426, 427), (409, 408, 440, 441), (396, 395, 427, 428), (410, 409, 441, 442), (397, 396, 428, 429), (411, 410, 442, 443), (398, 397, 429, 430), (385, 384, 416, 417), (412, 411, 443, 444), (399, 398, 430, 431), (386, 385, 417, 418), (413, 412, 444, 445), (400, 399, 431, 432), (387, 386, 418, 419), (414, 413, 445, 446), (31, 30, 254, 255), (5, 4, 228, 229), (211, 212, 436, 435), (0, 31, 255, 224), (6, 5, 229, 230), (212, 213, 437, 436), (7, 6, 230, 231), (213, 214, 438, 437), (8, 7, 231, 232), (214, 215, 439, 438), (9, 8, 232, 233), (215, 216, 440, 439), (10, 9, 233, 234), (216, 217, 441, 440), (11, 10, 234, 235), (217, 218, 442, 441), (12, 11, 235, 236), (218, 219, 443, 442), (192, 193, 417, 416), (13, 12, 236, 237), (219, 220, 444, 443), (193, 194, 418, 417), (14, 13, 237, 238), (220, 221, 445, 444), (194, 195, 419, 418), (15, 14, 238, 239), (221, 222, 446, 445), (195, 196, 420, 419), (16, 15, 239, 240), (222, 223, 447, 446), (196, 197, 421, 420), (17, 16, 240, 241), (223, 192, 416, 447), (197, 198, 422, 421), (18, 17, 241, 242), (198, 199, 423, 422), (19, 18, 242, 243), (199, 200, 424, 423), (20, 19, 243, 244), (200, 201, 425, 424), (21, 20, 244, 245), (201, 202, 426, 425), (22, 21, 245, 246), (202, 203, 427, 426), (23, 22, 246, 247), (203, 204, 428, 427), (24, 23, 247, 248), (204, 205, 429, 428), (25, 24, 248, 249), (205, 206, 430, 429), (26, 25, 249, 250), (206, 207, 431, 430), (27, 26, 250, 251), (1, 0, 224, 225), (207, 208, 432, 431), (28, 27, 251, 252), (2, 1, 225, 226), (208, 209, 433, 432), (29, 28, 252, 253), (3, 2, 226, 227), (209, 210, 434, 433), (30, 29, 253, 254), (4, 3, 227, 228), (210, 211, 435, 434)])
me_circle.use_remesh_preserve_volume = False
me_circle.use_remesh_preserve_attributes = False
me_circle.use_mirror_vertex_groups = False
me_circle.update()
me_cylinder_004 = bpy.data.meshes.new('Cylinder.004')
me_cylinder_004.from_pydata([(5.728e-09, 0.8462, -1.0), (0.0, 1.0, 1.0), (0.3238, 0.7818, -1.0), (0.3827, 0.9239, 1.0), (0.5984, 0.5984, -1.0), (0.7071, 0.7071, 1.0), (0.7818, 0.3238, -1.0), (0.9239, 0.3827, 1.0), (0.8462, -3.527e-08, -1.0), (1.0, -4.371e-08, 1.0), (0.7818, -0.3238, -1.0), (0.9239, -0.3827, 1.0), (0.5984, -0.5984, -1.0), (0.7071, -0.7071, 1.0), (0.3238, -0.7818, -1.0), (0.3827, -0.9239, 1.0), (1.335e-07, -0.8462, -1.0), (1.51e-07, -1.0, 1.0), (-0.3238, -0.7818, -1.0), (-0.3827, -0.9239, 1.0), (-0.5984, -0.5984, -1.0), (-0.7071, -0.7071, 1.0), (-0.7818, -0.3238, -1.0), (-0.9239, -0.3827, 1.0), (-0.8462, 1.181e-08, -1.0), (-1.0, 1.192e-08, 1.0), (-0.7818, 0.3238, -1.0), (-0.9239, 0.3827, 1.0), (-0.5984, 0.5984, -1.0), (-0.7071, 0.7071, 1.0), (-0.3238, 0.7818, -1.0), (-0.3827, 0.9239, 1.0), (1.974e-09, 0.947, 1.0), (0.3624, 0.8749, 1.0), (0.6696, 0.6696, 1.0), (0.8749, 0.3624, 1.0), (0.947, -4.08e-08, 1.0), (0.8749, -0.3624, 1.0), (0.6696, -0.6696, 1.0), (0.3624, -0.8749, 1.0), (1.45e-07, -0.947, 1.0), (-0.3624, -0.8749, 1.0), (-0.6696, -0.6696, 1.0), (-0.8749, -0.3624, 1.0), (-0.947, 1.189e-08, 1.0), (-0.8749, 0.3624, 1.0), (-0.6696, 0.6696, 1.0), (-0.3624, 0.8749, 1.0), (8.677e-09, 0.8572, -0.5036), (0.328, 0.7919, -0.5036), (0.6061, 0.6061, -0.5036), (0.7919, 0.328, -0.5036), (0.8572, -3.587e-08, -0.5036), (0.7919, -0.328, -0.5036), (0.6061, -0.6061, -0.5036), (0.328, -0.7919, -0.5036), (1.381e-07, -0.8572, -0.5036), (-0.328, -0.7919, -0.5036), (-0.6061, -0.6061, -0.5036), (-0.7919, -0.328, -0.5036), (-0.8572, 1.182e-08, -0.5036), (-0.7919, 0.328, -0.5036), (-0.6061, 0.6061, -0.5036), (-0.328, 0.7919, -0.5036)], [], [(0, 1, 3, 2), (2, 3, 5, 4), (4, 5, 7, 6), (6, 7, 9, 8), (8, 9, 11, 10), (10, 11, 13, 12), (12, 13, 15, 14), (14, 15, 17, 16), (16, 17, 19, 18), (18, 19, 21, 20), (20, 21, 23, 22), (22, 23, 25, 24), (24, 25, 27, 26), (26, 27, 29, 28), (7, 5, 34, 35), (28, 29, 31, 30), (30, 31, 1, 0), (0, 2, 4, 6, 8, 10, 12, 14, 16, 18, 20, 22, 24, 26, 28, 30), (44, 43, 59, 60), (17, 15, 39, 40), (27, 25, 44, 45), (3, 1, 32, 33), (13, 11, 37, 38), (23, 21, 42, 43), (1, 31, 47, 32), (9, 7, 35, 36), (19, 17, 40, 41), (29, 27, 45, 46), (5, 3, 33, 34), (15, 13, 38, 39), (25, 23, 43, 44), (11, 9, 36, 37), (21, 19, 41, 42), (31, 29, 46, 47), (49, 48, 63, 62, 61, 60, 59, 58, 57, 56, 55, 54, 53, 52, 51, 50), (37, 36, 52, 53), (45, 44, 60, 61), (38, 37, 53, 54), (46, 45, 61, 62), (39, 38, 54, 55), (47, 46, 62, 63), (40, 39, 55, 56), (33, 32, 48, 49), (32, 47, 63, 48), (41, 40, 56, 57), (34, 33, 49, 50), (42, 41, 57, 58), (35, 34, 50, 51), (43, 42, 58, 59), (36, 35, 51, 52)])
me_cylinder_004.use_remesh_preserve_volume = False
me_cylinder_004.use_remesh_preserve_attributes = False
me_cylinder_004.use_mirror_vertex_groups = False
me_cylinder_004.update()
me_cylinder_003 = bpy.data.meshes.new('Cylinder.003')
me_cylinder_003.from_pydata([(5.728e-09, 0.8462, -1.0), (0.0, 1.0, 1.0), (0.3238, 0.7818, -1.0), (0.3827, 0.9239, 1.0), (0.5984, 0.5984, -1.0), (0.7071, 0.7071, 1.0), (0.7818, 0.3238, -1.0), (0.9239, 0.3827, 1.0), (0.8462, -3.527e-08, -1.0), (1.0, -4.371e-08, 1.0), (0.7818, -0.3238, -1.0), (0.9239, -0.3827, 1.0), (0.5984, -0.5984, -1.0), (0.7071, -0.7071, 1.0), (0.3238, -0.7818, -1.0), (0.3827, -0.9239, 1.0), (1.335e-07, -0.8462, -1.0), (1.51e-07, -1.0, 1.0), (-0.3238, -0.7818, -1.0), (-0.3827, -0.9239, 1.0), (-0.5984, -0.5984, -1.0), (-0.7071, -0.7071, 1.0), (-0.7818, -0.3238, -1.0), (-0.9239, -0.3827, 1.0), (-0.8462, 1.181e-08, -1.0), (-1.0, 1.192e-08, 1.0), (-0.7818, 0.3238, -1.0), (-0.9239, 0.3827, 1.0), (-0.5984, 0.5984, -1.0), (-0.7071, 0.7071, 1.0), (-0.3238, 0.7818, -1.0), (-0.3827, 0.9239, 1.0), (1.974e-09, 0.947, 1.0), (0.3624, 0.8749, 1.0), (0.6696, 0.6696, 1.0), (0.8749, 0.3624, 1.0), (0.947, -4.08e-08, 1.0), (0.8749, -0.3624, 1.0), (0.6696, -0.6696, 1.0), (0.3624, -0.8749, 1.0), (1.45e-07, -0.947, 1.0), (-0.3624, -0.8749, 1.0), (-0.6696, -0.6696, 1.0), (-0.8749, -0.3624, 1.0), (-0.947, 1.189e-08, 1.0), (-0.8749, 0.3624, 1.0), (-0.6696, 0.6696, 1.0), (-0.3624, 0.8749, 1.0), (8.677e-09, 0.8572, -0.5036), (0.328, 0.7919, -0.5036), (0.6061, 0.6061, -0.5036), (0.7919, 0.328, -0.5036), (0.8572, -3.587e-08, -0.5036), (0.7919, -0.328, -0.5036), (0.6061, -0.6061, -0.5036), (0.328, -0.7919, -0.5036), (1.381e-07, -0.8572, -0.5036), (-0.328, -0.7919, -0.5036), (-0.6061, -0.6061, -0.5036), (-0.7919, -0.328, -0.5036), (-0.8572, 1.182e-08, -0.5036), (-0.7919, 0.328, -0.5036), (-0.6061, 0.6061, -0.5036), (-0.328, 0.7919, -0.5036)], [], [(0, 1, 3, 2), (2, 3, 5, 4), (4, 5, 7, 6), (6, 7, 9, 8), (8, 9, 11, 10), (10, 11, 13, 12), (12, 13, 15, 14), (14, 15, 17, 16), (16, 17, 19, 18), (18, 19, 21, 20), (20, 21, 23, 22), (22, 23, 25, 24), (24, 25, 27, 26), (26, 27, 29, 28), (7, 5, 34, 35), (28, 29, 31, 30), (30, 31, 1, 0), (0, 2, 4, 6, 8, 10, 12, 14, 16, 18, 20, 22, 24, 26, 28, 30), (44, 43, 59, 60), (17, 15, 39, 40), (27, 25, 44, 45), (3, 1, 32, 33), (13, 11, 37, 38), (23, 21, 42, 43), (1, 31, 47, 32), (9, 7, 35, 36), (19, 17, 40, 41), (29, 27, 45, 46), (5, 3, 33, 34), (15, 13, 38, 39), (25, 23, 43, 44), (11, 9, 36, 37), (21, 19, 41, 42), (31, 29, 46, 47), (49, 48, 63, 62, 61, 60, 59, 58, 57, 56, 55, 54, 53, 52, 51, 50), (37, 36, 52, 53), (45, 44, 60, 61), (38, 37, 53, 54), (46, 45, 61, 62), (39, 38, 54, 55), (47, 46, 62, 63), (40, 39, 55, 56), (33, 32, 48, 49), (32, 47, 63, 48), (41, 40, 56, 57), (34, 33, 49, 50), (42, 41, 57, 58), (35, 34, 50, 51), (43, 42, 58, 59), (36, 35, 51, 52)])
me_cylinder_003.use_remesh_preserve_volume = False
me_cylinder_003.use_remesh_preserve_attributes = False
me_cylinder_003.use_mirror_vertex_groups = False
me_cylinder_003.update()
me_cylinder_002 = bpy.data.meshes.new('Cylinder.002')
me_cylinder_002.from_pydata([(5.728e-09, 0.8462, -1.0), (0.0, 1.0, 1.0), (0.3238, 0.7818, -1.0), (0.3827, 0.9239, 1.0), (0.5984, 0.5984, -1.0), (0.7071, 0.7071, 1.0), (0.7818, 0.3238, -1.0), (0.9239, 0.3827, 1.0), (0.8462, -3.527e-08, -1.0), (1.0, -4.371e-08, 1.0), (0.7818, -0.3238, -1.0), (0.9239, -0.3827, 1.0), (0.5984, -0.5984, -1.0), (0.7071, -0.7071, 1.0), (0.3238, -0.7818, -1.0), (0.3827, -0.9239, 1.0), (1.335e-07, -0.8462, -1.0), (1.51e-07, -1.0, 1.0), (-0.3238, -0.7818, -1.0), (-0.3827, -0.9239, 1.0), (-0.5984, -0.5984, -1.0), (-0.7071, -0.7071, 1.0), (-0.7818, -0.3238, -1.0), (-0.9239, -0.3827, 1.0), (-0.8462, 1.181e-08, -1.0), (-1.0, 1.192e-08, 1.0), (-0.7818, 0.3238, -1.0), (-0.9239, 0.3827, 1.0), (-0.5984, 0.5984, -1.0), (-0.7071, 0.7071, 1.0), (-0.3238, 0.7818, -1.0), (-0.3827, 0.9239, 1.0), (1.974e-09, 0.947, 1.0), (0.3624, 0.8749, 1.0), (0.6696, 0.6696, 1.0), (0.8749, 0.3624, 1.0), (0.947, -4.08e-08, 1.0), (0.8749, -0.3624, 1.0), (0.6696, -0.6696, 1.0), (0.3624, -0.8749, 1.0), (1.45e-07, -0.947, 1.0), (-0.3624, -0.8749, 1.0), (-0.6696, -0.6696, 1.0), (-0.8749, -0.3624, 1.0), (-0.947, 1.189e-08, 1.0), (-0.8749, 0.3624, 1.0), (-0.6696, 0.6696, 1.0), (-0.3624, 0.8749, 1.0), (8.677e-09, 0.8572, -0.5036), (0.328, 0.7919, -0.5036), (0.6061, 0.6061, -0.5036), (0.7919, 0.328, -0.5036), (0.8572, -3.587e-08, -0.5036), (0.7919, -0.328, -0.5036), (0.6061, -0.6061, -0.5036), (0.328, -0.7919, -0.5036), (1.381e-07, -0.8572, -0.5036), (-0.328, -0.7919, -0.5036), (-0.6061, -0.6061, -0.5036), (-0.7919, -0.328, -0.5036), (-0.8572, 1.182e-08, -0.5036), (-0.7919, 0.328, -0.5036), (-0.6061, 0.6061, -0.5036), (-0.328, 0.7919, -0.5036)], [], [(0, 1, 3, 2), (2, 3, 5, 4), (4, 5, 7, 6), (6, 7, 9, 8), (8, 9, 11, 10), (10, 11, 13, 12), (12, 13, 15, 14), (14, 15, 17, 16), (16, 17, 19, 18), (18, 19, 21, 20), (20, 21, 23, 22), (22, 23, 25, 24), (24, 25, 27, 26), (26, 27, 29, 28), (7, 5, 34, 35), (28, 29, 31, 30), (30, 31, 1, 0), (0, 2, 4, 6, 8, 10, 12, 14, 16, 18, 20, 22, 24, 26, 28, 30), (44, 43, 59, 60), (17, 15, 39, 40), (27, 25, 44, 45), (3, 1, 32, 33), (13, 11, 37, 38), (23, 21, 42, 43), (1, 31, 47, 32), (9, 7, 35, 36), (19, 17, 40, 41), (29, 27, 45, 46), (5, 3, 33, 34), (15, 13, 38, 39), (25, 23, 43, 44), (11, 9, 36, 37), (21, 19, 41, 42), (31, 29, 46, 47), (49, 48, 63, 62, 61, 60, 59, 58, 57, 56, 55, 54, 53, 52, 51, 50), (37, 36, 52, 53), (45, 44, 60, 61), (38, 37, 53, 54), (46, 45, 61, 62), (39, 38, 54, 55), (47, 46, 62, 63), (40, 39, 55, 56), (33, 32, 48, 49), (32, 47, 63, 48), (41, 40, 56, 57), (34, 33, 49, 50), (42, 41, 57, 58), (35, 34, 50, 51), (43, 42, 58, 59), (36, 35, 51, 52)])
me_cylinder_002.use_remesh_preserve_volume = False
me_cylinder_002.use_remesh_preserve_attributes = False
me_cylinder_002.use_mirror_vertex_groups = False
me_cylinder_002.update()
me_cylinder_001 = bpy.data.meshes.new('Cylinder.001')
me_cylinder_001.from_pydata([(5.728e-09, 0.8462, -1.0), (0.0, 1.0, 1.0), (0.3238, 0.7818, -1.0), (0.3827, 0.9239, 1.0), (0.5984, 0.5984, -1.0), (0.7071, 0.7071, 1.0), (0.7818, 0.3238, -1.0), (0.9239, 0.3827, 1.0), (0.8462, -3.527e-08, -1.0), (1.0, -4.371e-08, 1.0), (0.7818, -0.3238, -1.0), (0.9239, -0.3827, 1.0), (0.5984, -0.5984, -1.0), (0.7071, -0.7071, 1.0), (0.3238, -0.7818, -1.0), (0.3827, -0.9239, 1.0), (1.335e-07, -0.8462, -1.0), (1.51e-07, -1.0, 1.0), (-0.3238, -0.7818, -1.0), (-0.3827, -0.9239, 1.0), (-0.5984, -0.5984, -1.0), (-0.7071, -0.7071, 1.0), (-0.7818, -0.3238, -1.0), (-0.9239, -0.3827, 1.0), (-0.8462, 1.181e-08, -1.0), (-1.0, 1.192e-08, 1.0), (-0.7818, 0.3238, -1.0), (-0.9239, 0.3827, 1.0), (-0.5984, 0.5984, -1.0), (-0.7071, 0.7071, 1.0), (-0.3238, 0.7818, -1.0), (-0.3827, 0.9239, 1.0), (1.974e-09, 0.947, 1.0), (0.3624, 0.8749, 1.0), (0.6696, 0.6696, 1.0), (0.8749, 0.3624, 1.0), (0.947, -4.08e-08, 1.0), (0.8749, -0.3624, 1.0), (0.6696, -0.6696, 1.0), (0.3624, -0.8749, 1.0), (1.45e-07, -0.947, 1.0), (-0.3624, -0.8749, 1.0), (-0.6696, -0.6696, 1.0), (-0.8749, -0.3624, 1.0), (-0.947, 1.189e-08, 1.0), (-0.8749, 0.3624, 1.0), (-0.6696, 0.6696, 1.0), (-0.3624, 0.8749, 1.0), (8.677e-09, 0.8572, -0.5036), (0.328, 0.7919, -0.5036), (0.6061, 0.6061, -0.5036), (0.7919, 0.328, -0.5036), (0.8572, -3.587e-08, -0.5036), (0.7919, -0.328, -0.5036), (0.6061, -0.6061, -0.5036), (0.328, -0.7919, -0.5036), (1.381e-07, -0.8572, -0.5036), (-0.328, -0.7919, -0.5036), (-0.6061, -0.6061, -0.5036), (-0.7919, -0.328, -0.5036), (-0.8572, 1.182e-08, -0.5036), (-0.7919, 0.328, -0.5036), (-0.6061, 0.6061, -0.5036), (-0.328, 0.7919, -0.5036)], [], [(0, 1, 3, 2), (2, 3, 5, 4), (4, 5, 7, 6), (6, 7, 9, 8), (8, 9, 11, 10), (10, 11, 13, 12), (12, 13, 15, 14), (14, 15, 17, 16), (16, 17, 19, 18), (18, 19, 21, 20), (20, 21, 23, 22), (22, 23, 25, 24), (24, 25, 27, 26), (26, 27, 29, 28), (7, 5, 34, 35), (28, 29, 31, 30), (30, 31, 1, 0), (0, 2, 4, 6, 8, 10, 12, 14, 16, 18, 20, 22, 24, 26, 28, 30), (44, 43, 59, 60), (17, 15, 39, 40), (27, 25, 44, 45), (3, 1, 32, 33), (13, 11, 37, 38), (23, 21, 42, 43), (1, 31, 47, 32), (9, 7, 35, 36), (19, 17, 40, 41), (29, 27, 45, 46), (5, 3, 33, 34), (15, 13, 38, 39), (25, 23, 43, 44), (11, 9, 36, 37), (21, 19, 41, 42), (31, 29, 46, 47), (49, 48, 63, 62, 61, 60, 59, 58, 57, 56, 55, 54, 53, 52, 51, 50), (37, 36, 52, 53), (45, 44, 60, 61), (38, 37, 53, 54), (46, 45, 61, 62), (39, 38, 54, 55), (47, 46, 62, 63), (40, 39, 55, 56), (33, 32, 48, 49), (32, 47, 63, 48), (41, 40, 56, 57), (34, 33, 49, 50), (42, 41, 57, 58), (35, 34, 50, 51), (43, 42, 58, 59), (36, 35, 51, 52)])
me_cylinder_001.use_remesh_preserve_volume = False
me_cylinder_001.use_remesh_preserve_attributes = False
me_cylinder_001.use_mirror_vertex_groups = False
me_cylinder_001.update()
me_cylinder = bpy.data.meshes.new('Cylinder')
me_cylinder.from_pydata([(5.728e-09, 0.8462, -1.0), (0.0, 1.0, 1.0), (0.3238, 0.7818, -1.0), (0.3827, 0.9239, 1.0), (0.5984, 0.5984, -1.0), (0.7071, 0.7071, 1.0), (0.7818, 0.3238, -1.0), (0.9239, 0.3827, 1.0), (0.8462, -3.527e-08, -1.0), (1.0, -4.371e-08, 1.0), (0.7818, -0.3238, -1.0), (0.9239, -0.3827, 1.0), (0.5984, -0.5984, -1.0), (0.7071, -0.7071, 1.0), (0.3238, -0.7818, -1.0), (0.3827, -0.9239, 1.0), (1.335e-07, -0.8462, -1.0), (1.51e-07, -1.0, 1.0), (-0.3238, -0.7818, -1.0), (-0.3827, -0.9239, 1.0), (-0.5984, -0.5984, -1.0), (-0.7071, -0.7071, 1.0), (-0.7818, -0.3238, -1.0), (-0.9239, -0.3827, 1.0), (-0.8462, 1.181e-08, -1.0), (-1.0, 1.192e-08, 1.0), (-0.7818, 0.3238, -1.0), (-0.9239, 0.3827, 1.0), (-0.5984, 0.5984, -1.0), (-0.7071, 0.7071, 1.0), (-0.3238, 0.7818, -1.0), (-0.3827, 0.9239, 1.0), (1.974e-09, 0.947, 1.0), (0.3624, 0.8749, 1.0), (0.6696, 0.6696, 1.0), (0.8749, 0.3624, 1.0), (0.947, -4.08e-08, 1.0), (0.8749, -0.3624, 1.0), (0.6696, -0.6696, 1.0), (0.3624, -0.8749, 1.0), (1.45e-07, -0.947, 1.0), (-0.3624, -0.8749, 1.0), (-0.6696, -0.6696, 1.0), (-0.8749, -0.3624, 1.0), (-0.947, 1.189e-08, 1.0), (-0.8749, 0.3624, 1.0), (-0.6696, 0.6696, 1.0), (-0.3624, 0.8749, 1.0), (8.677e-09, 0.8572, -0.5036), (0.328, 0.7919, -0.5036), (0.6061, 0.6061, -0.5036), (0.7919, 0.328, -0.5036), (0.8572, -3.587e-08, -0.5036), (0.7919, -0.328, -0.5036), (0.6061, -0.6061, -0.5036), (0.328, -0.7919, -0.5036), (1.381e-07, -0.8572, -0.5036), (-0.328, -0.7919, -0.5036), (-0.6061, -0.6061, -0.5036), (-0.7919, -0.328, -0.5036), (-0.8572, 1.182e-08, -0.5036), (-0.7919, 0.328, -0.5036), (-0.6061, 0.6061, -0.5036), (-0.328, 0.7919, -0.5036)], [], [(0, 1, 3, 2), (2, 3, 5, 4), (4, 5, 7, 6), (6, 7, 9, 8), (8, 9, 11, 10), (10, 11, 13, 12), (12, 13, 15, 14), (14, 15, 17, 16), (16, 17, 19, 18), (18, 19, 21, 20), (20, 21, 23, 22), (22, 23, 25, 24), (24, 25, 27, 26), (26, 27, 29, 28), (7, 5, 34, 35), (28, 29, 31, 30), (30, 31, 1, 0), (0, 2, 4, 6, 8, 10, 12, 14, 16, 18, 20, 22, 24, 26, 28, 30), (44, 43, 59, 60), (17, 15, 39, 40), (27, 25, 44, 45), (3, 1, 32, 33), (13, 11, 37, 38), (23, 21, 42, 43), (1, 31, 47, 32), (9, 7, 35, 36), (19, 17, 40, 41), (29, 27, 45, 46), (5, 3, 33, 34), (15, 13, 38, 39), (25, 23, 43, 44), (11, 9, 36, 37), (21, 19, 41, 42), (31, 29, 46, 47), (49, 48, 63, 62, 61, 60, 59, 58, 57, 56, 55, 54, 53, 52, 51, 50), (37, 36, 52, 53), (45, 44, 60, 61), (38, 37, 53, 54), (46, 45, 61, 62), (39, 38, 54, 55), (47, 46, 62, 63), (40, 39, 55, 56), (33, 32, 48, 49), (32, 47, 63, 48), (41, 40, 56, 57), (34, 33, 49, 50), (42, 41, 57, 58), (35, 34, 50, 51), (43, 42, 58, 59), (36, 35, 51, 52)])
me_cylinder.use_remesh_preserve_volume = False
me_cylinder.use_remesh_preserve_attributes = False
me_cylinder.use_mirror_vertex_groups = False
me_cylinder.update()
me_cube_006 = bpy.data.meshes.new('Cube.006')
me_cube_006.from_pydata([(-1.0, -1.0, -1.0), (-1.0, -1.0, 1.0), (-1.0, 1.0, -1.0), (-1.0, 1.0, 1.0), (1.0, -1.0, -1.0), (1.0, -1.0, 1.0), (1.0, 1.0, -1.0), (1.0, 1.0, 1.0)], [], [(0, 1, 3, 2), (2, 3, 7, 6), (6, 7, 5, 4), (4, 5, 1, 0), (2, 6, 4, 0), (7, 3, 1, 5)])
me_cube_006.use_remesh_preserve_volume = False
me_cube_006.use_remesh_preserve_attributes = False
me_cube_006.use_mirror_vertex_groups = False
me_cube_006.update()
me_cube_004 = bpy.data.meshes.new('Cube.004')
me_cube_004.from_pydata([(-1.0, -1.0, -1.0), (-1.0, -1.0, 1.0), (-1.0, 1.0, -1.0), (-1.0, 1.0, 1.0), (1.0, -1.0, -1.0), (1.0, -1.0, 1.0), (1.0, 1.0, -1.0), (1.0, 1.0, 1.0)], [], [(0, 1, 3, 2), (2, 3, 7, 6), (6, 7, 5, 4), (4, 5, 1, 0), (2, 6, 4, 0), (7, 3, 1, 5)])
me_cube_004.use_remesh_preserve_volume = False
me_cube_004.use_remesh_preserve_attributes = False
me_cube_004.use_mirror_vertex_groups = False
me_cube_004.update()
me_cube_003 = bpy.data.meshes.new('Cube.003')
me_cube_003.from_pydata([(1.0, 1.0, -1.0), (1.0, -1.0, -1.0), (-1.0, -1.0, -1.0), (-1.0, 1.0, -1.0), (1.0, 1.0, 1.0), (1.0, -1.0, 1.0), (-1.0, -1.0, 1.0), (-1.0, 1.0, 1.0)], [], [(0, 1, 2, 3), (4, 7, 6, 5), (0, 4, 5, 1), (1, 5, 6, 2), (2, 6, 7, 3), (4, 0, 3, 7)])
me_cube_003.materials.append(mat_material)
me_cube_003.use_remesh_preserve_volume = False
me_cube_003.use_remesh_preserve_attributes = False
me_cube_003.use_mirror_vertex_groups = False
me_cube_003.update()
me_cube_002 = bpy.data.meshes.new('Cube.002')
me_cube_002.from_pydata([(1.0, 1.0, -1.0), (1.0, -1.0, -1.0), (-1.0, -1.0, -1.0), (-1.0, 1.0, -1.0), (1.0, 1.0, 1.0), (1.0, -1.0, 1.0), (-1.0, -1.0, 1.0), (-1.0, 1.0, 1.0)], [], [(0, 1, 2, 3), (4, 7, 6, 5), (0, 4, 5, 1), (1, 5, 6, 2), (2, 6, 7, 3), (4, 0, 3, 7)])
me_cube_002.materials.append(mat_material)
me_cube_002.use_remesh_preserve_volume = False
me_cube_002.use_remesh_preserve_attributes = False
me_cube_002.use_mirror_vertex_groups = False
me_cube_002.update()
me_cube_001 = bpy.data.meshes.new('Cube.001')
me_cube_001.from_pydata([(1.0, 1.0, -1.0), (1.0, -1.0, -1.0), (-1.0, -1.0, -1.0), (-1.0, 1.0, -1.0), (1.0, 1.0, 1.0), (1.0, -1.0, 1.0), (-1.0, -1.0, 1.0), (-1.0, 1.0, 1.0)], [], [(0, 1, 2, 3), (4, 7, 6, 5), (0, 4, 5, 1), (1, 5, 6, 2), (2, 6, 7, 3), (4, 0, 3, 7)])
me_cube_001.materials.append(mat_material)
me_cube_001.use_remesh_preserve_volume = False
me_cube_001.use_remesh_preserve_attributes = False
me_cube_001.use_mirror_vertex_groups = False
me_cube_001.update()
me_cube = bpy.data.meshes.new('Cube')
me_cube.from_pydata([(1.0, 1.0, -1.0), (1.0, -1.0, -1.0), (-1.0, -1.0, -1.0), (-1.0, 1.0, -1.0), (1.0, 1.0, 1.0), (1.0, -1.0, 1.0), (-1.0, -1.0, 1.0), (-1.0, 1.0, 1.0)], [], [(0, 1, 2, 3), (4, 7, 6, 5), (0, 4, 5, 1), (1, 5, 6, 2), (2, 6, 7, 3), (4, 0, 3, 7)])
me_cube.materials.append(mat_material)
me_cube.use_remesh_preserve_volume = False
me_cube.use_remesh_preserve_attributes = False
me_cube.use_mirror_vertex_groups = False
me_cube.update()
me_cube_005 = bpy.data.meshes.new('Cube.005')
me_cube_005.from_pydata([(-1.0, -1.0, -1.0), (-1.0, -1.0, 1.0), (-1.0, 1.0, -1.0), (-1.0, 1.0, 1.0), (1.0, -1.0, -1.0), (1.0, -1.0, 1.0), (1.0, 1.0, -1.0), (1.0, 1.0, 1.0)], [], [(0, 1, 3, 2), (2, 3, 7, 6), (6, 7, 5, 4), (4, 5, 1, 0), (2, 6, 4, 0), (7, 3, 1, 5)])
me_cube_005.use_remesh_preserve_volume = False
me_cube_005.use_remesh_preserve_attributes = False
me_cube_005.use_mirror_vertex_groups = False
me_cube_005.update()

# ---- objects
ob_cube_008 = bpy.data.objects.new('Cube.008', me_cube_008)
ob_cube_007 = bpy.data.objects.new('Cube.007', me_cube_007)
ob_circle = bpy.data.objects.new('Circle', me_circle)
ob_cylinder_004 = bpy.data.objects.new('Cylinder.004', me_cylinder_004)
ob_cylinder_003 = bpy.data.objects.new('Cylinder.003', me_cylinder_003)
ob_cylinder_002 = bpy.data.objects.new('Cylinder.002', me_cylinder_002)
ob_cylinder_001 = bpy.data.objects.new('Cylinder.001', me_cylinder_001)
ob_cylinder = bpy.data.objects.new('Cylinder', me_cylinder)
ob_cube_006 = bpy.data.objects.new('Cube.006', me_cube_006)
ob_cube_004 = bpy.data.objects.new('Cube.004', me_cube_004)
ob_cube_003 = bpy.data.objects.new('Cube.003', me_cube_003)
ob_cube_002 = bpy.data.objects.new('Cube.002', me_cube_002)
ob_cube_001 = bpy.data.objects.new('Cube.001', me_cube_001)
ob_cube = bpy.data.objects.new('Cube', me_cube)
ob_lamp = bpy.data.objects.new('Lamp', light_lamp)
ob_camera = bpy.data.objects.new('Camera', cam_camera)
ob_cube_005 = bpy.data.objects.new('Cube.005', me_cube_005)

# ---- transforms, parenting, visibility, modifiers, constraints
ob_cube_008.location = (1.765, 0.2235, 0.7121)
ob_cube_008.scale = (0.6986, 0.2166, 0.1197)
ob_cube_008.lineart.crease_threshold = 0.0
ob_cube_007.location = (1.285, 0.2235, -0.5948)
ob_cube_007.scale = (0.6986, 0.2166, 0.1197)
ob_cube_007.lineart.crease_threshold = 0.0
ob_circle.location = (2.247, 0.2399, -0.711)
ob_circle.scale = (0.1428, 0.1428, 0.1428)
ob_circle.lineart.crease_threshold = 0.0
ob_cylinder_004.location = (0.6681, 1.191, -0.5158)
ob_cylinder_004.scale = (0.3192, 0.3192, 0.1987)
ob_cylinder_004.lineart.crease_threshold = 0.0
ob_cylinder_003.location = (1.446, 2.023, -0.5747)
ob_cylinder_003.scale = (0.3192, 0.3192, 0.1398)
ob_cylinder_003.lineart.crease_threshold = 0.0
ob_cylinder_002.location = (1.446, 2.023, 0.9817)
ob_cylinder_002.scale = (0.3192, 0.3192, 0.3893)
ob_cylinder_002.lineart.crease_threshold = 0.0
ob_cylinder_001.location = (2.102, 0.9555, 0.833)
ob_cylinder_001.scale = (0.2406, 0.2406, 0.2406)
ob_cylinder_001.lineart.crease_threshold = 0.0
ob_cylinder.location = (0.6507, 1.131, 0.9156)
ob_cylinder.scale = (0.3233, 0.3233, 0.3233)
ob_cylinder.lineart.crease_threshold = 0.0
ob_cube_006.location = (1.389, 1.131, 2.088)
ob_cube_006.scale = (1.444, 1.2, 0.04294)
ob_cube_006.lineart.crease_threshold = 0.0
ob_cube_004.location = (1.389, 1.131, -0.7575)
ob_cube_004.scale = (1.444, 1.2, 0.04294)
ob_cube_004.lineart.crease_threshold = 0.0
ob_cube_003.location = (0.0, 2.262, 0.0)
ob_cube_003.scale = (0.05063, 0.05063, 2.169)
ob_cube_003.lock_rotations_4d = False
ob_cube_003.empty_display_type = 'ARROWS'
ob_cube_003.lineart.crease_threshold = 0.0
ob_cube_002.location = (2.779, 2.262, 0.0)
ob_cube_002.scale = (0.05063, 0.05063, 2.169)
ob_cube_002.lock_rotations_4d = False
ob_cube_002.empty_display_type = 'ARROWS'
ob_cube_002.lineart.crease_threshold = 0.0
ob_cube_001.location = (2.779, 0.0, 0.0)
ob_cube_001.scale = (0.05063, 0.05063, 2.169)
ob_cube_001.lock_rotations_4d = False
ob_cube_001.empty_display_type = 'ARROWS'
ob_cube_001.lineart.crease_threshold = 0.0
ob_cube.location = (0.0, 0.0, 0.0)
ob_cube.scale = (0.05063, 0.05063, 2.169)
ob_cube.lock_rotations_4d = False
ob_cube.empty_display_type = 'ARROWS'
ob_cube.lineart.crease_threshold = 0.0
ob_lamp.location = (4.076, 1.005, 5.904)
ob_lamp.rotation_euler = (0.6503, 0.05522, 1.866)
ob_lamp.lock_rotations_4d = False
ob_lamp.empty_display_type = 'ARROWS'
ob_lamp.color = (0.0, 0.0, 0.0, 0.0)
ob_lamp.lineart.crease_threshold = 0.0
ob_camera.location = (7.481, -6.508, 5.344)
ob_camera.rotation_euler = (1.109, 0.0, 0.8149)
ob_camera.lock_rotations_4d = False
ob_camera.empty_display_type = 'ARROWS'
ob_camera.color = (0.0, 0.0, 0.0, 0.0)
ob_camera.display_type = 'WIRE'
ob_camera.lineart.crease_threshold = 0.0
ob_cube_005.location = (1.389, 1.131, 0.5494)
ob_cube_005.scale = (1.444, 1.2, 0.04294)
ob_cube_005.lineart.crease_threshold = 0.0

# ---- collection membership
col_collection_1.objects.link(ob_cube_008)
col_collection_1.objects.link(ob_cube_007)
col_collection_1.objects.link(ob_circle)
col_collection_1.objects.link(ob_cylinder_004)
col_collection_1.objects.link(ob_cylinder_003)
col_collection_1.objects.link(ob_cylinder_002)
col_collection_1.objects.link(ob_cylinder_001)
col_collection_1.objects.link(ob_cylinder)
col_collection_1.objects.link(ob_cube_006)
col_collection_1.objects.link(ob_cube_004)
col_collection_1.objects.link(ob_cube_003)
col_collection_1.objects.link(ob_cube_002)
col_collection_1.objects.link(ob_cube_001)
col_collection_1.objects.link(ob_cube)
col_collection_1.objects.link(ob_lamp)
col_collection_1.objects.link(ob_camera)
col_collection_1.objects.link(ob_cube_005)

# ---- scene / render settings (as saved in the file)
scene.camera = ob_camera
scene.frame_start = 1; scene.frame_end = 250; scene.frame_set(1)
scene.render.engine = 'BLENDER_EEVEE_NEXT'
scene.render.resolution_percentage = 50
scene.render.dither_intensity = 0.0
scene.cycles.use_denoising = False
scene.cycles.samples = 128
scene.cycles.sampling_pattern = 'TABULATED_SOBOL'
scene.cycles.light_sampling_threshold = 0.0
scene.cycles.use_adaptive_sampling = False
scene.cycles.use_light_tree = False
scene.cycles.blur_glossy = 0.0
scene.cycles.sample_clamp_indirect = 0.0
scene.view_settings.view_transform = 'Standard'
bpy.context.view_layer.update()
